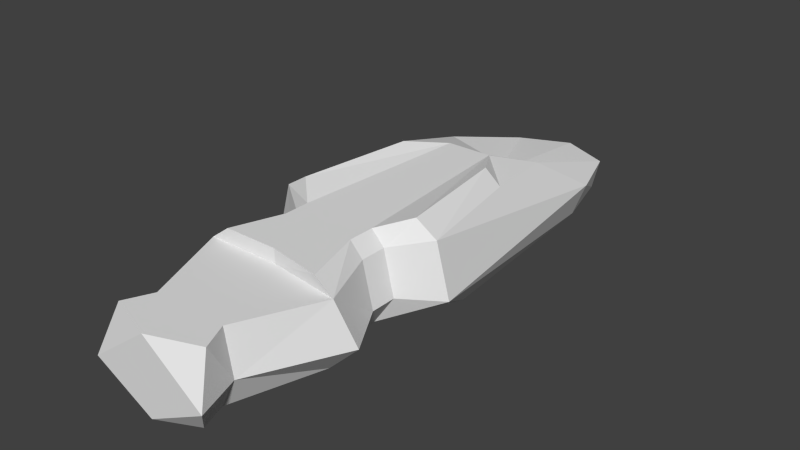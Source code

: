 # Source: heavy.blend  (saved by Blender 2.64.2; exported with 4.5.12 LTS)
import bpy
from mathutils import Matrix  # noqa: F401  (used for matrix-valued properties, if any)

bpy.ops.wm.read_factory_settings(use_empty=True)
scene = bpy.context.scene
scene.name = 'Scene'

# ---- collections
col_collection_1 = bpy.data.collections.new('Collection 1'); scene.collection.children.link(col_collection_1)

# ---- world
world_world = bpy.data.worlds.new('World'); scene.world = world_world
world_world.color = (0.05088, 0.05088, 0.05088)
world_world.use_sun_shadow = False
world_world.sun_shadow_jitter_overblur = 0.0
world_world.cycles.sampling_method = 'MANUAL'
world_world.cycles.sample_map_resolution = 256

# ---- meshes
me_plane = bpy.data.meshes.new('Plane')
me_plane.from_pydata([(-4.268, -21.49, 0.0), (-4.367, 18.35, 0.0), (-6.413, 10.73, 0.0), (-8.349, -12.69, 0.0), (-6.733, -21.49, 3.532), (-5.677, 17.51, 4.0), (-7.939, 10.73, 4.0), (-11.08, -18.66, 3.532), (-5.549, -21.49, 8.5), (-5.677, 3.824, 8.5), (-7.238, -5.446, 9.442), (-9.521, -18.66, 9.442), (-5.968e-08, -20.0, 0.0), (4.268, -21.49, 0.0), (-5.968e-08, 18.35, 0.0), (4.367, 18.35, 0.0), (6.413, 10.73, 0.0), (8.349, -12.69, 0.0), (-6.308, -30.0, 0.0), (6.733, -21.49, 3.532), (3.691e-08, 20.0, 4.0), (5.677, 17.51, 4.0), (7.939, 10.73, 4.0), (11.08, -18.66, 3.532), (3.691e-08, 1.931, 8.5), (5.549, -21.49, 8.5), (3.691e-08, 5.106, 5.488), (5.677, 3.824, 8.5), (7.238, -5.446, 9.442), (9.521, -18.66, 9.442), (-4.268, -24.45, 0.0), (-6.733, -24.45, 3.532), (-5.549, -24.45, 8.5), (-5.968e-08, -25.06, 0.0), (4.268, -24.45, 0.0), (-5.047, -40.0, 3.532), (6.733, -24.45, 3.532), (5.549, -24.45, 8.5), (-9.951, -30.0, 3.532), (-8.202, -30.0, 8.5), (-6.288e-08, -30.0, 0.0), (6.308, -30.0, 0.0), (-3.199, -40.0, 0.0), (9.951, -30.0, 3.532), (7.989e-08, -30.0, 8.5), (8.202, -31.17, 8.5), (-4.159, -40.0, 8.5), (-3.189e-08, -40.0, 0.0), (3.199, -40.0, 0.0), (5.047, -40.0, 3.532), (4.052e-08, -40.0, 8.5), (4.159, -40.0, 8.5), (-6.709, -45.0, 3.532), (-4.253, -43.0, 0.0), (-5.53, -43.0, 8.5), (5.071e-10, -45.0, 0.0), (4.253, -43.0, 0.0), (6.709, -45.0, 3.532), (9.676e-08, -45.0, 8.5), (5.53, -43.0, 8.5), (-4.122, -21.49, 10.08), (-2.586, -0.9327, 10.08), (-5.376, -5.446, 11.02), (-7.072, -18.66, 11.02), (4.122, -21.49, 10.08), (2.586, -0.9327, 10.08), (5.376, -5.446, 11.02), (7.072, -18.66, 11.02), (-4.122, -24.45, 10.08), (4.122, -24.45, 10.08), (-6.092, -30.0, 10.08), (-1.074e-08, -30.0, 10.08), (6.092, -31.17, 10.08)], [], [(1, 12, 0), (14, 12, 1), (0, 2, 1), (0, 3, 2), (6, 7, 11), (19, 25, 37), (10, 9, 6), (7, 2, 3), (0, 4, 7), (14, 1, 20), (6, 5, 1), (30, 31, 0), (31, 32, 8), (0, 7, 3), (6, 2, 7), (26, 9, 24), (8, 11, 4), (26, 5, 9), (1, 5, 20), (10, 6, 11), (12, 13, 34), (9, 5, 6), (2, 6, 1), (11, 7, 4), (20, 5, 26), (15, 13, 12), (14, 15, 12), (13, 15, 16), (13, 16, 17), (22, 29, 23), (13, 19, 36), (28, 22, 27), (23, 17, 16), (13, 23, 19), (14, 20, 15), (22, 15, 21), (33, 30, 12), (13, 17, 23), (22, 23, 16), (26, 24, 27), (25, 19, 29), (26, 27, 21), (15, 20, 21), (28, 29, 22), (27, 22, 21), (16, 15, 22), (29, 19, 23), (20, 26, 21), (34, 36, 41), (38, 39, 31), (33, 34, 40), (40, 18, 30), (18, 38, 31), (36, 37, 45), (44, 39, 46), (47, 42, 40), (35, 46, 39), (50, 51, 44), (42, 35, 18), (43, 45, 49), (40, 41, 48), (41, 43, 49), (52, 54, 35), (53, 52, 35), (47, 48, 55), (58, 59, 51), (49, 51, 59), (50, 46, 58), (48, 49, 56), (55, 53, 42), (59, 58, 57), (36, 19, 37), (31, 4, 0), (4, 31, 8), (33, 12, 34), (34, 13, 36), (30, 0, 12), (36, 43, 41), (39, 32, 31), (34, 41, 40), (33, 40, 30), (30, 18, 31), (43, 36, 45), (50, 44, 46), (42, 18, 40), (38, 35, 39), (51, 45, 44), (35, 38, 18), (45, 51, 49), (47, 40, 48), (48, 41, 49), (54, 46, 35), (42, 53, 35), (48, 56, 55), (50, 58, 51), (57, 49, 59), (46, 54, 58), (49, 57, 56), (47, 55, 42), (58, 54, 52), (57, 58, 52), (55, 52, 53), (56, 57, 55), (57, 52, 55), (8, 32, 68, 60), (24, 65, 27), (61, 24, 9), (69, 72, 45, 37), (28, 27, 65, 66), (62, 61, 9, 10), (71, 70, 39, 44), (37, 25, 64, 69), (25, 29, 67, 64), (60, 63, 11, 8), (44, 45, 72, 71), (66, 67, 29, 28), (10, 11, 63, 62), (32, 39, 70, 68), (65, 24, 61), (71, 65, 61), (69, 71, 72), (71, 69, 64), (71, 64, 65), (71, 68, 70), (65, 64, 67), (67, 66, 65), (71, 60, 68), (61, 60, 71), (60, 61, 63), (62, 63, 61)])
me_plane.use_remesh_preserve_volume = False
me_plane.use_remesh_preserve_attributes = False
me_plane.use_mirror_vertex_groups = False
me_plane.update()

# ---- objects
ob_plane = bpy.data.objects.new('Plane', me_plane)

# ---- transforms, parenting, visibility, modifiers, constraints
ob_plane.location = (0.0, 0.0, 0.0)
ob_plane.lineart.crease_threshold = 0.0

# ---- collection membership
col_collection_1.objects.link(ob_plane)

# ---- scene / render settings (as saved in the file)
scene.frame_start = 1; scene.frame_end = 250; scene.frame_set(168)
scene.render.engine = 'BLENDER_EEVEE_NEXT'
scene.render.image_settings.color_mode = 'RGB'
scene.render.image_settings.compression = 90
scene.render.resolution_percentage = 50
scene.render.dither_intensity = 0.0
scene.render.bake_margin = 2
scene.render.bake_bias = 0.0
scene.cycles.use_denoising = False
scene.cycles.samples = 10
scene.cycles.sampling_pattern = 'TABULATED_SOBOL'
scene.cycles.light_sampling_threshold = 0.0
scene.cycles.use_adaptive_sampling = False
scene.cycles.use_light_tree = False
scene.cycles.blur_glossy = 0.0
scene.cycles.volume_bounces = 1
scene.cycles.pixel_filter_type = 'GAUSSIAN'
scene.cycles.sample_clamp_indirect = 0.0
scene.view_settings.view_transform = 'Standard'
bpy.context.view_layer.update()

# ---- added for rendering (the .blend has no active camera and no usable light): camera, sun
cam_auto = bpy.data.cameras.new('AutoCamera')
cam_auto.lens = 50.0
cam_auto.sensor_width = 36.0
cam_auto.clip_end = 1129.35
ob_auto_camera = bpy.data.objects.new('AutoCamera', cam_auto)
scene.collection.objects.link(ob_auto_camera)
ob_auto_camera.location = (64.3508, -89.721, 56.9909)
ob_auto_camera.rotation_euler = (1.09748, -7.21219e-08, 0.694738)
scene.camera = ob_auto_camera
light_auto_sun = bpy.data.lights.new('AutoSun', 'SUN')
light_auto_sun.energy = 3.0
light_auto_sun.angle = 0.0523599
ob_auto_sun = bpy.data.objects.new('AutoSun', light_auto_sun)
scene.collection.objects.link(ob_auto_sun)
ob_auto_sun.rotation_euler = (0.872665, 0.174533, 0.523599)
bpy.context.view_layer.update()
